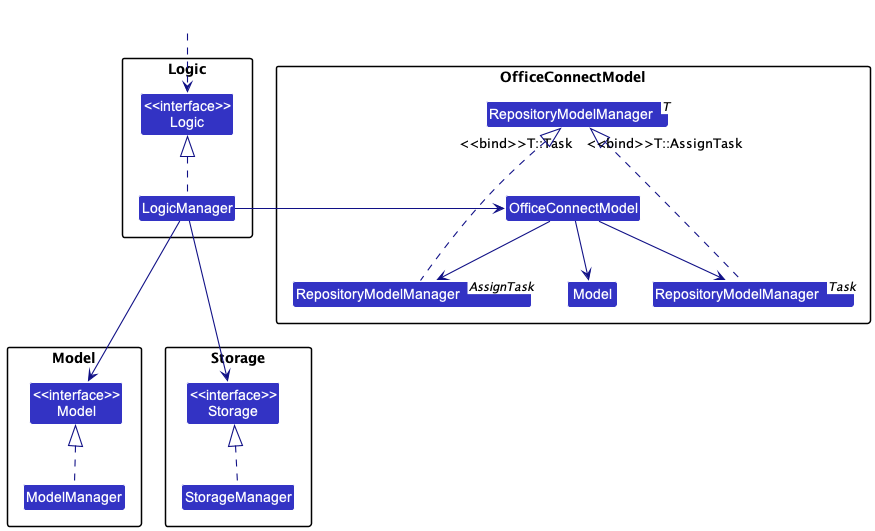

The diagram above was rendered by PlantUML. Its source (embedded in the PNG):
@startuml
!include style.puml
allowmixing
skinparam arrowThickness 1.1
skinparam arrowColor LOGIC_COLOR_T4
skinparam classBackgroundColor LOGIC_COLOR

package Logic {
Class "<<interface>>\nLogic" as LogicC
Class LogicManager
LogicManager .up.|> LogicC

}

package Model{
Class "<<interface>>\nModel" as ModelC
Class ModelManager
ModelManager .up.|> ModelC

}

package OfficeConnectModel{
Class OfficeConnectModel
Class "RepositoryModelManager<Task>"  as repoTask
Class "RepositoryModelManager<AssignTask>" as repoAssign
Class "Model" as personModel
OfficeConnectModel --> repoTask
OfficeConnectModel --> repoAssign
OfficeConnectModel --> personModel
Class "RepositoryModelManager<T>" as repo
repoTask ..up.|> "<<bind>>T::Task" repo
repoAssign ..up.|> "<<bind>>T::AssignTask" repo

}



package Storage{
Class "<<interface>>\nStorage" as StorageC
Class StorageManager
StorageManager .up.|> StorageC

}

class HiddenOutside #FFFFFF
HiddenOutside ..> LogicC


LogicManager ---> ModelC
LogicManager -> OfficeConnectModel
LogicManager ---> StorageC
@enduml